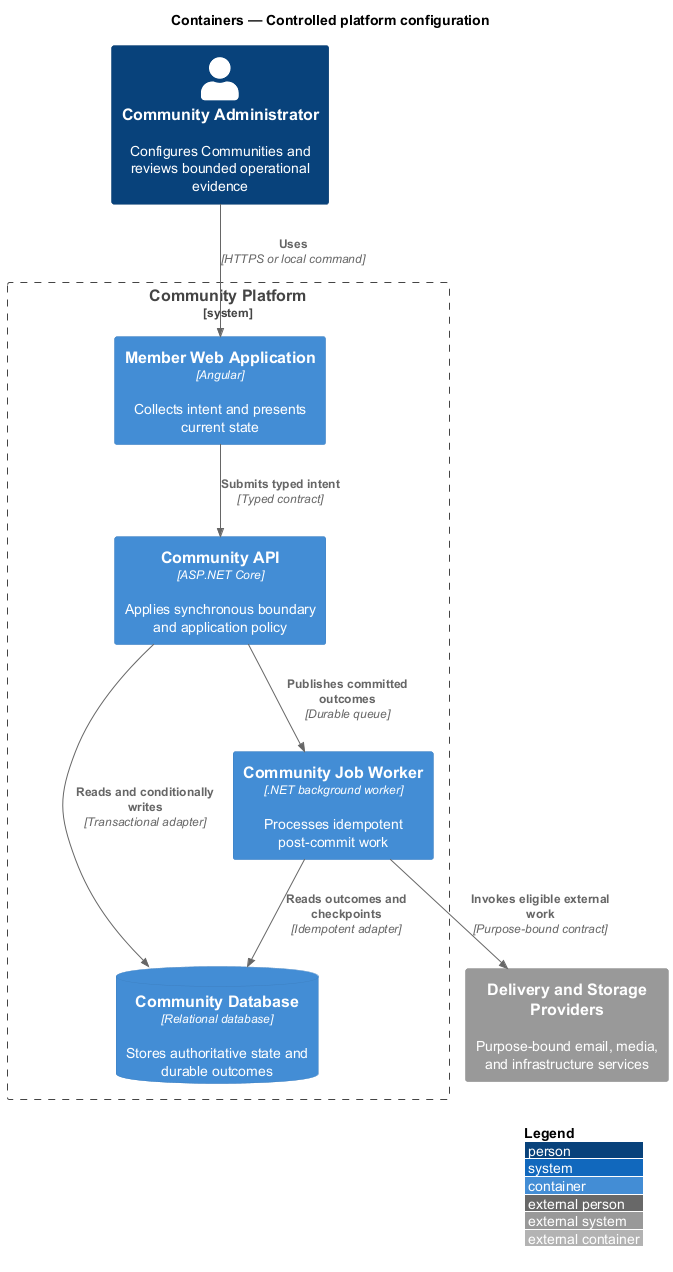

The diagram above was rendered by PlantUML. Its source (embedded in the PNG):
@startuml
!include <C4/C4_Container>
LAYOUT_WITH_LEGEND()
title Containers — Controlled platform configuration

Person(actor, "Community Administrator", "Configures Communities and reviews bounded operational evidence")
System_Ext(external, "Delivery and Storage Providers", "Purpose-bound email, media, and infrastructure services")
System_Boundary(system, "Community Platform") {
  Container(frontend, "Member Web Application", "Angular", "Collects intent and presents current state")
  Container(backend, "Community API", "ASP.NET Core", "Applies synchronous boundary and application policy")
  Container(worker, "Community Job Worker", ".NET background worker", "Processes idempotent post-commit work")
  ContainerDb(store, "Community Database", "Relational database", "Stores authoritative state and durable outcomes")
}

Rel(actor, frontend, "Uses", "HTTPS or local command")
Rel(frontend, backend, "Submits typed intent", "Typed contract")
Rel(backend, store, "Reads and conditionally writes", "Transactional adapter")
Rel(backend, worker, "Publishes committed outcomes", "Durable queue")
Rel(worker, store, "Reads outcomes and checkpoints", "Idempotent adapter")
Rel(worker, external, "Invokes eligible external work", "Purpose-bound contract")
@enduml